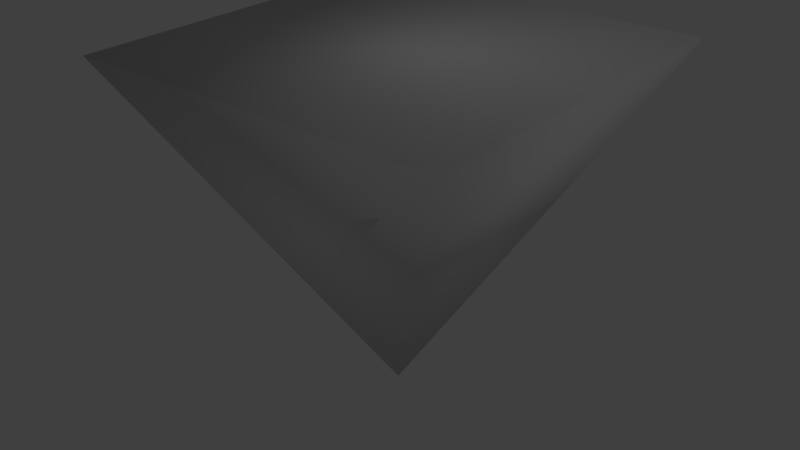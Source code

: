 # Source: base.pyramid.blend  (saved by Blender 2.78.0; exported with 4.5.12 LTS)
import bpy
from mathutils import Matrix  # noqa: F401  (used for matrix-valued properties, if any)

bpy.ops.wm.read_factory_settings(use_empty=True)
scene = bpy.context.scene
scene.name = 'Scene'

# ---- collections
col_collection_1 = bpy.data.collections.new('Collection 1'); scene.collection.children.link(col_collection_1)

# ---- materials (node trees are filled in below, after node groups)
mat_material = bpy.data.materials.new('Material')
mat_material.alpha_threshold = 0.0
mat_material.use_transparent_shadow = False
mat_material.roughness = 0.5

# ---- material node trees

# ---- world
world_world = bpy.data.worlds.new('World'); scene.world = world_world
world_world.color = (0.05088, 0.05088, 0.05088)
world_world.use_sun_shadow = False
world_world.sun_shadow_jitter_overblur = 0.0
world_world.cycles.sampling_method = 'MANUAL'

# ---- lights
light_lamp = bpy.data.lights.new('Lamp', 'POINT')
light_lamp.transmission_factor = 0.0
light_lamp.cutoff_distance = 30.0
light_lamp.energy = 100.0
light_lamp.shadow_buffer_clip_start = 1.001
light_lamp.shadow_soft_size = 0.1
light_lamp.shadow_maximum_resolution = 0.006
light_lamp.use_absolute_resolution = True

# ---- meshes
me_plane = bpy.data.meshes.new('Plane')
me_plane.from_pydata([(-1.0, -1.0, 0.0), (1.0, -1.0, 0.0), (-1.0, 1.0, 0.0), (1.0, 1.0, 0.0), (-0.02156, -0.01029, 1.821)], [], [(0, 2, 3, 1), (3, 2, 4), (0, 1, 4), (1, 3, 4), (2, 0, 4)])
me_plane.polygons.foreach_set('use_smooth', [True] * 5)
_uv = me_plane.uv_layers.new(name='UVMap')
_uv.uv.foreach_set('vector', [0.6559, 0.7027, 0.6559, 0.3587, 0.9998, 0.3587, 0.9998, 0.7027, 0.6884, 0.3584, 0.3445, 0.3584, 0.5127, 0.0001746, 0.3445, 0.3587, 0.6555, 0.5055, 0.3445, 0.7529, 0.0001746, 0.0001746, 0.3441, 0.0001746, 0.1704, 0.3593, 0.3441, 0.7152, 0.0001746, 0.7152, 0.1704, 0.3597])
_ca = me_plane.color_attributes.new('Col', 'BYTE_COLOR', 'CORNER')
_ca.data.foreach_set('color', [1.0, 1.0, 1.0, 1.0, 1.0, 1.0, 1.0, 1.0, 1.0, 1.0, 1.0, 1.0, 1.0, 1.0, 1.0, 1.0, 1.0, 1.0, 1.0, 1.0, 1.0, 1.0, 1.0, 1.0, 1.0, 1.0, 1.0, 1.0, 1.0, 1.0, 1.0, 1.0, 1.0, 1.0, 1.0, 1.0, 1.0, 1.0, 1.0, 1.0, 1.0, 1.0, 1.0, 1.0, 1.0, 1.0, 1.0, 1.0, 1.0, 1.0, 1.0, 1.0, 1.0, 1.0, 1.0, 1.0, 1.0, 1.0, 1.0, 1.0, 1.0, 1.0, 1.0, 1.0])
me_plane.materials.append(mat_material)
me_plane.use_remesh_preserve_volume = False
me_plane.use_remesh_preserve_attributes = False
me_plane.use_mirror_vertex_groups = False
me_plane.update()

# ---- objects
ob_plane = bpy.data.objects.new('Plane', me_plane)
ob_lamp = bpy.data.objects.new('Lamp', light_lamp)

# ---- transforms, parenting, visibility, modifiers, constraints
ob_plane.location = (0.0, 0.0, 0.1061)
ob_plane.rotation_euler = (3.142, -0.0, 0.0)
ob_plane.scale = (0.3, 0.3, 0.3)
ob_plane.lineart.crease_threshold = 0.0
ob_lamp.location = (4.076, 1.005, 5.904)
ob_lamp.rotation_euler = (0.6503, 0.05522, 1.866)
ob_lamp.lock_rotations_4d = False
ob_lamp.empty_display_type = 'ARROWS'
ob_lamp.color = (0.0, 0.0, 0.0, 0.0)
ob_lamp.lineart.crease_threshold = 0.0

# ---- collection membership
col_collection_1.objects.link(ob_plane)
col_collection_1.objects.link(ob_lamp)

# ---- scene / render settings (as saved in the file)
scene.frame_start = 1; scene.frame_end = 250; scene.frame_set(58)
scene.render.engine = 'BLENDER_EEVEE_NEXT'
scene.render.resolution_percentage = 50
scene.render.dither_intensity = 0.0
scene.cycles.use_denoising = False
scene.cycles.samples = 128
scene.cycles.sampling_pattern = 'TABULATED_SOBOL'
scene.cycles.light_sampling_threshold = 0.0
scene.cycles.use_adaptive_sampling = False
scene.cycles.use_light_tree = False
scene.cycles.blur_glossy = 0.0
scene.cycles.sample_clamp_indirect = 0.0
scene.view_settings.view_transform = 'Standard'
bpy.context.view_layer.update()

# ---- added for rendering (the .blend has no active camera): camera
cam_auto = bpy.data.cameras.new('AutoCamera')
cam_auto.lens = 50.0
cam_auto.sensor_width = 36.0
cam_auto.clip_end = 1000.0
ob_auto_camera = bpy.data.objects.new('AutoCamera', cam_auto)
scene.collection.objects.link(ob_auto_camera)
ob_auto_camera.location = (0.933774, -1.12053, 0.579902)
ob_auto_camera.rotation_euler = (1.09748, -7.21219e-08, 0.694738)
scene.camera = ob_auto_camera
bpy.context.view_layer.update()
